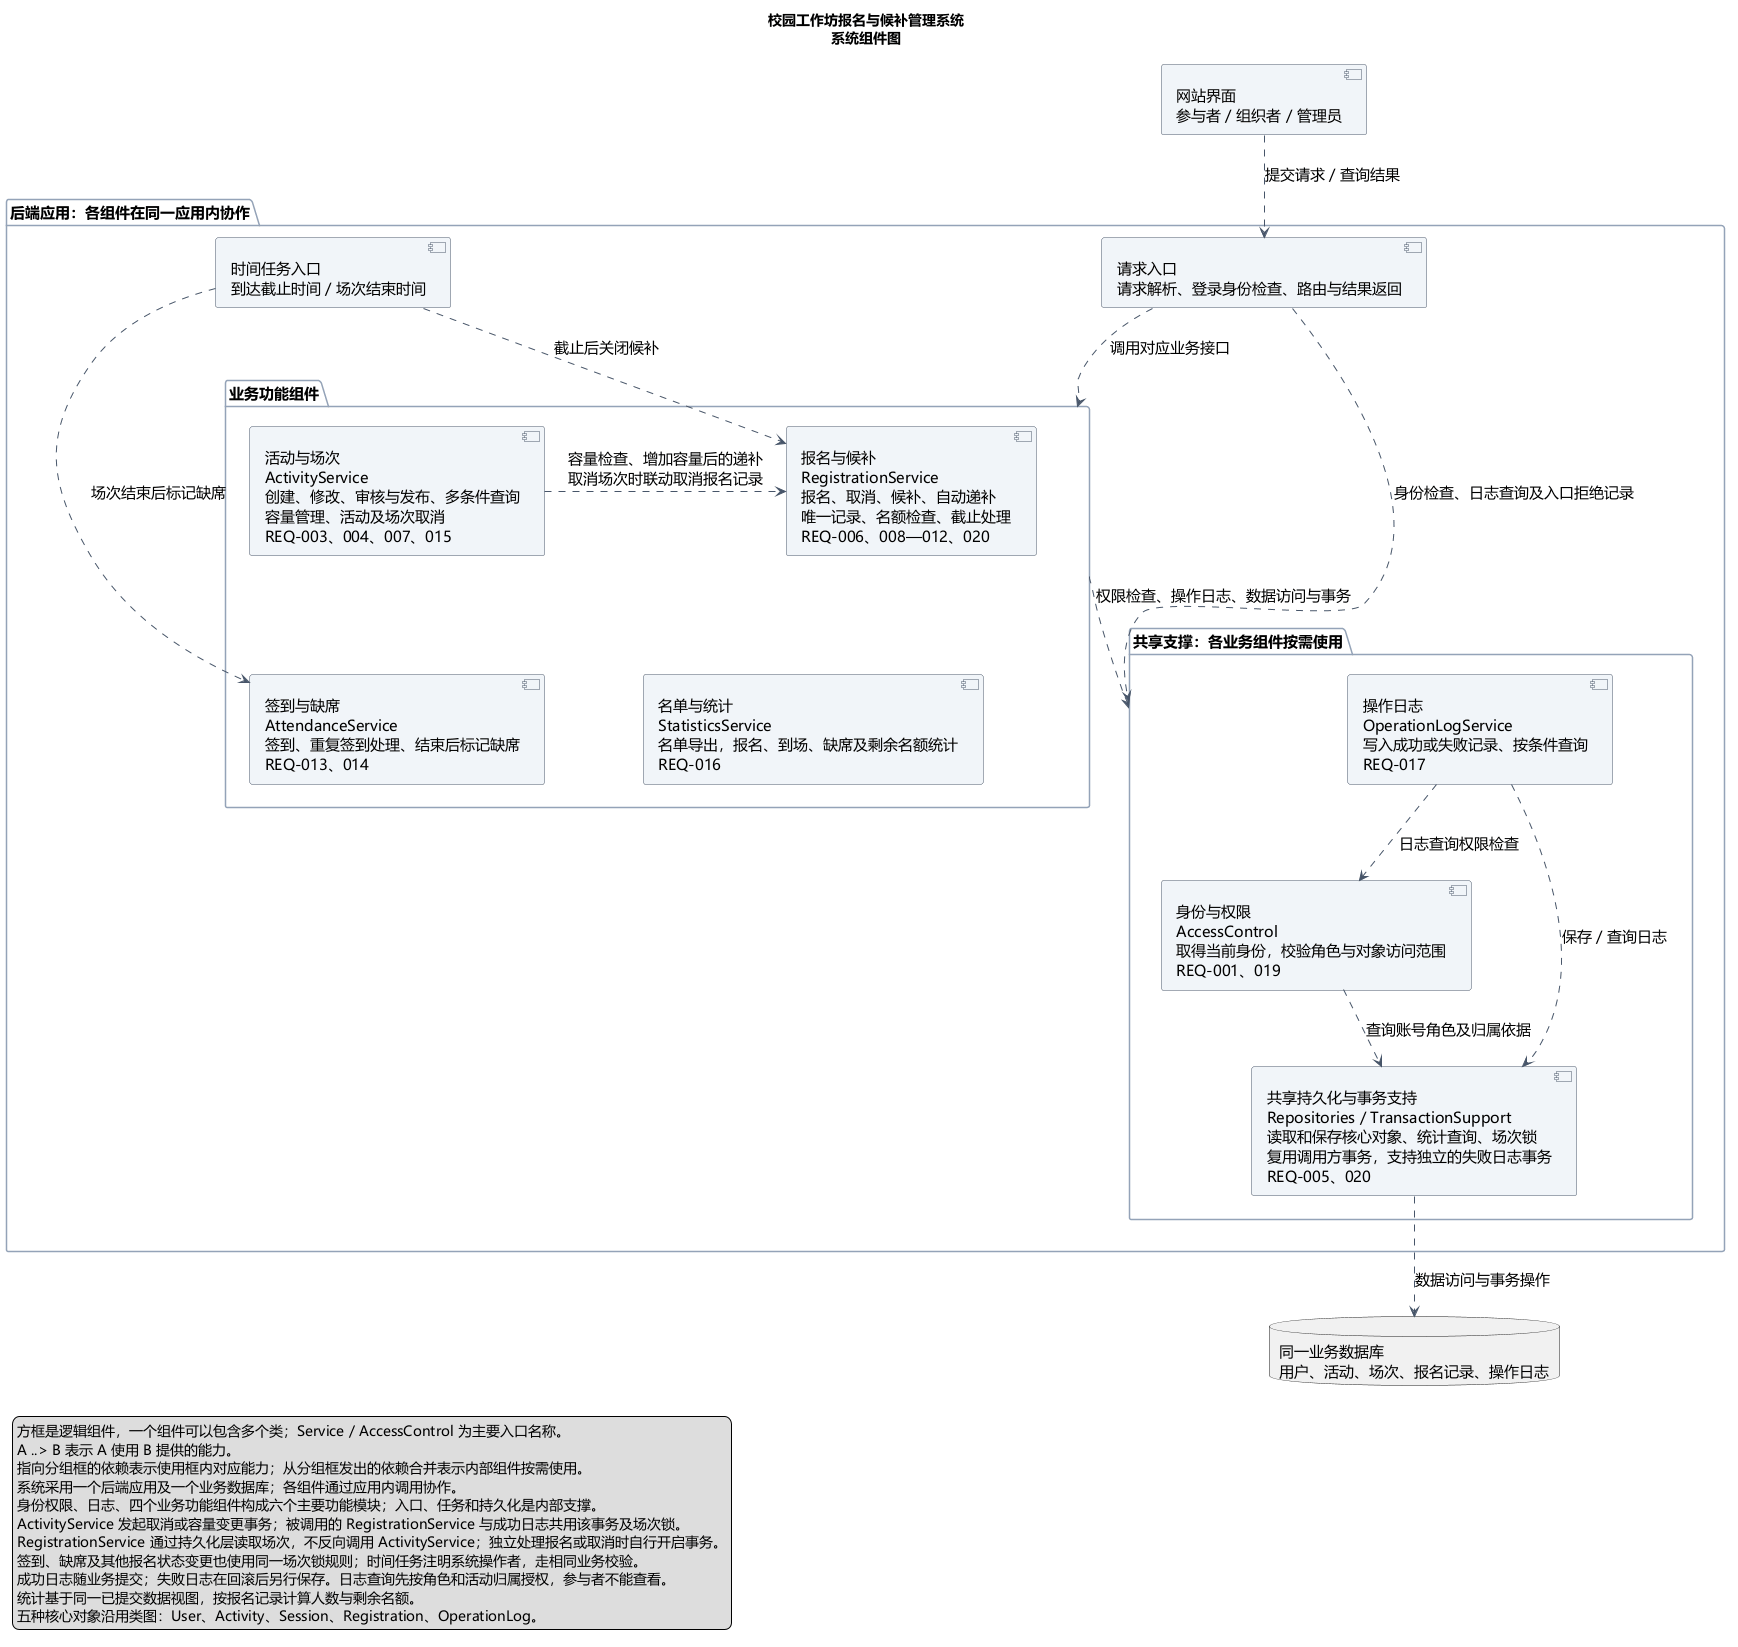

The diagram above was rendered by PlantUML. Its source (embedded in the PNG):
@startuml
' 系统逻辑组件及依赖关系。
' 基线：实验一最终 requirements.md；已有核心类图、时序图和状态图。
skinparam defaultFontName Microsoft YaHei
skinparam defaultFontSize 15
skinparam shadowing false
skinparam componentStyle uml2
skinparam componentBackgroundColor #F1F5F9
skinparam componentBorderColor #475569
skinparam packageBackgroundColor #FFFFFF
skinparam packageBorderColor #94A3B8
skinparam ArrowColor #475569
skinparam noteBackgroundColor #FFFBEA
skinparam noteBorderColor #A3A3A3
skinparam nodesep 45
skinparam ranksep 55
top to bottom direction
title 校园工作坊报名与候补管理系统\n系统组件图

component "网站界面\n参与者 / 组织者 / 管理员" as Web

package "后端应用：各组件在同一应用内协作" as App {
  component "请求入口\n请求解析、登录身份检查、路由与结果返回" as Entry

  package "业务功能组件" as Business {
    component "活动与场次\nActivityService\n创建、修改、审核与发布、多条件查询\n容量管理、活动及场次取消\nREQ-003、004、007、015" as Activity
    component "报名与候补\nRegistrationService\n报名、取消、候补、自动递补\n唯一记录、名额检查、截止处理\nREQ-006、008—012、020" as Registration
    component "签到与缺席\nAttendanceService\n签到、重复签到处理、结束后标记缺席\nREQ-013、014" as Attendance
    component "名单与统计\nStatisticsService\n名单导出，报名、到场、缺席及剩余名额统计\nREQ-016" as Statistics

    Activity .right.> Registration : 容量检查、增加容量后的递补\n取消场次时联动取消报名记录
    Activity -[hidden]down- Attendance
    Registration -[hidden]down- Statistics
    Attendance -[hidden]right- Statistics
  }

  package "共享支撑：各业务组件按需使用" as Shared {
    component "身份与权限\nAccessControl\n取得当前身份，校验角色与对象访问范围\nREQ-001、019" as Access
    component "操作日志\nOperationLogService\n写入成功或失败记录、按条件查询\nREQ-017" as Audit
    component "共享持久化与事务支持\nRepositories / TransactionSupport\n读取和保存核心对象、统计查询、场次锁\n复用调用方事务，支持独立的失败日志事务\nREQ-005、020" as Persistence
  }
  component "时间任务入口\n到达截止时间 / 场次结束时间" as Scheduler
}

database "同一业务数据库\n用户、活动、场次、报名记录、操作日志" as DB

Web .down.> Entry : 提交请求 / 查询结果
Entry .down.> Business : 调用对应业务接口
Entry ..> Shared : 身份检查、日志查询及入口拒绝记录
Business .down.> Shared : 权限检查、操作日志、数据访问与事务
Access ..> Persistence : 查询账号角色及归属依据
Audit ..> Persistence : 保存 / 查询日志
Audit ..> Access : 日志查询权限检查
Persistence .down.> DB : 数据访问与事务操作
Scheduler ..> Registration : 截止后关闭候补
Scheduler ..> Attendance : 场次结束后标记缺席

legend bottom left
  方框是逻辑组件，一个组件可以包含多个类；Service / AccessControl 为主要入口名称。
  A ..> B 表示 A 使用 B 提供的能力。
  指向分组框的依赖表示使用框内对应能力；从分组框发出的依赖合并表示内部组件按需使用。
  系统采用一个后端应用及一个业务数据库；各组件通过应用内调用协作。
  身份权限、日志、四个业务功能组件构成六个主要功能模块；入口、任务和持久化是内部支撑。
  ActivityService 发起取消或容量变更事务；被调用的 RegistrationService 与成功日志共用该事务及场次锁。
  RegistrationService 通过持久化层读取场次，不反向调用 ActivityService；独立处理报名或取消时自行开启事务。
  签到、缺席及其他报名状态变更也使用同一场次锁规则；时间任务注明系统操作者，走相同业务校验。
  成功日志随业务提交；失败日志在回滚后另行保存。日志查询先按角色和活动归属授权，参与者不能查看。
  统计基于同一已提交数据视图，按报名记录计算人数与剩余名额。
  五种核心对象沿用类图：User、Activity、Session、Registration、OperationLog。
endlegend
@enduml